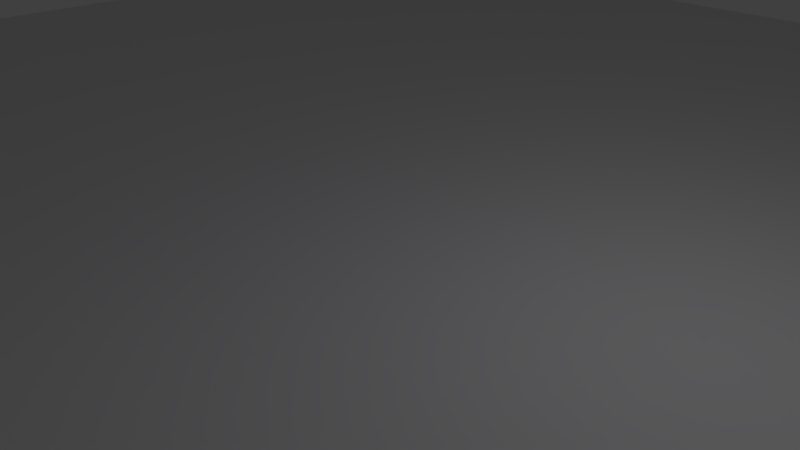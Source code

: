 # Source: Constraint_Test.blend  (saved by Blender 2.79.0; exported with 4.5.12 LTS)
import bpy
from mathutils import Matrix  # noqa: F401  (used for matrix-valued properties, if any)

bpy.ops.wm.read_factory_settings(use_empty=True)
scene = bpy.context.scene
scene.name = 'Scene'

# ---- collections
col_collection_1 = bpy.data.collections.new('Collection 1'); scene.collection.children.link(col_collection_1)

# ---- materials (node trees are filled in below, after node groups)
mat_material_001 = bpy.data.materials.new('Material.001')
mat_material_001.alpha_threshold = 0.0
mat_material_001.use_transparent_shadow = False
mat_material_001.diffuse_color = (0.03333, 0.02016, 0.8, 1.0)
mat_material_001.roughness = 0.5

# ---- material node trees

# ---- world
world_world = bpy.data.worlds.new('World'); scene.world = world_world
world_world.color = (0.05088, 0.05088, 0.05088)
world_world.use_sun_shadow = False
world_world.sun_shadow_jitter_overblur = 0.0
world_world.cycles.sampling_method = 'MANUAL'

# ---- cameras
cam_camera = bpy.data.cameras.new('Camera')
cam_camera.clip_end = 100.0
cam_camera.lens = 35.0
cam_camera.sensor_width = 32.0
cam_camera.sensor_height = 18.0
cam_camera.ortho_scale = 7.314
cam_camera.dof.focus_distance = 0.0
cam_camera.dof.aperture_fstop = 128.0

# ---- lights
light_lamp = bpy.data.lights.new('Lamp', 'POINT')
light_lamp.transmission_factor = 0.0
light_lamp.cutoff_distance = 30.0
light_lamp.energy = 100.0
light_lamp.shadow_buffer_clip_start = 1.001
light_lamp.shadow_soft_size = 0.1
light_lamp.shadow_maximum_resolution = 0.006
light_lamp.use_absolute_resolution = True

# ---- meshes
me_cube_003 = bpy.data.meshes.new('Cube.003')
me_cube_003.from_pydata([(-1.0, -1.0, -1.0), (-1.0, -1.0, 1.0), (-1.0, 1.0, -1.0), (-1.0, 1.0, 1.0), (1.0, -1.0, -1.0), (1.0, -1.0, 1.0), (1.0, 1.0, -1.0), (1.0, 1.0, 1.0)], [], [(0, 1, 3, 2), (2, 3, 7, 6), (6, 7, 5, 4), (4, 5, 1, 0), (2, 6, 4, 0), (7, 3, 1, 5)])
me_cube_003.materials.append(mat_material_001)
me_cube_003.use_remesh_preserve_volume = False
me_cube_003.use_remesh_preserve_attributes = False
me_cube_003.use_mirror_vertex_groups = False
me_cube_003.update()
me_cube_002 = bpy.data.meshes.new('Cube.002')
me_cube_002.from_pydata([(-1.0, -1.0, -1.0), (-1.0, -1.0, 1.0), (-1.0, 1.0, -1.0), (-1.0, 1.0, 1.0), (1.0, -1.0, -1.0), (1.0, -1.0, 1.0), (1.0, 1.0, -1.0), (1.0, 1.0, 1.0)], [], [(0, 1, 3, 2), (2, 3, 7, 6), (6, 7, 5, 4), (4, 5, 1, 0), (2, 6, 4, 0), (7, 3, 1, 5)])
me_cube_002.materials.append(mat_material_001)
me_cube_002.use_remesh_preserve_volume = False
me_cube_002.use_remesh_preserve_attributes = False
me_cube_002.use_mirror_vertex_groups = False
me_cube_002.update()
me_cube_001 = bpy.data.meshes.new('Cube.001')
me_cube_001.from_pydata([(-1.0, -1.0, -1.0), (-1.0, -1.0, 1.0), (-1.0, 1.0, -1.0), (-1.0, 1.0, 1.0), (1.0, -1.0, -1.0), (1.0, -1.0, 1.0), (1.0, 1.0, -1.0), (1.0, 1.0, 1.0)], [], [(0, 1, 3, 2), (2, 3, 7, 6), (6, 7, 5, 4), (4, 5, 1, 0), (2, 6, 4, 0), (7, 3, 1, 5)])
me_cube_001.materials.append(mat_material_001)
me_cube_001.use_remesh_preserve_volume = False
me_cube_001.use_remesh_preserve_attributes = False
me_cube_001.use_mirror_vertex_groups = False
me_cube_001.update()
me_plane = bpy.data.meshes.new('Plane')
me_plane.from_pydata([(-1.0, -1.0, 0.0), (1.0, -1.0, 0.0), (-1.0, 1.0, 0.0), (1.0, 1.0, 0.0)], [], [(0, 1, 3, 2)])
me_plane.use_remesh_preserve_volume = False
me_plane.use_remesh_preserve_attributes = False
me_plane.use_mirror_vertex_groups = False
me_plane.update()

# ---- objects
ob_cube_002 = bpy.data.objects.new('Cube.002', me_cube_003)
ob_cube_001 = bpy.data.objects.new('Cube.001', me_cube_002)
ob_cube = bpy.data.objects.new('Cube', me_cube_001)
ob_plane = bpy.data.objects.new('Plane', me_plane)
ob_lamp = bpy.data.objects.new('Lamp', light_lamp)
ob_camera = bpy.data.objects.new('Camera', cam_camera)

# ---- transforms, parenting, visibility, modifiers, constraints
ob_cube_002.location = (2.146, 0.0, 6.252)
ob_cube_002.rotation_euler = (0.0, 0.5772, 0.0)
ob_cube_002.scale = (1.0, 1.0, -0.133)
ob_cube_002.lineart.crease_threshold = 0.0
ob_cube_001.location = (-2.082, 0.0, 6.312)
ob_cube_001.rotation_euler = (-0.0, 2.708, -0.0)
ob_cube_001.scale = (1.0, 1.0, -0.133)
ob_cube_001.lineart.crease_threshold = 0.0
ob_cube.location = (0.0, 0.0, 6.793)
ob_cube.scale = (1.0, 1.0, -0.133)
ob_cube.lineart.crease_threshold = 0.0
ob_plane.location = (0.0, 0.0, 0.0)
ob_plane.scale = (16.25, 16.25, 16.25)
ob_plane.lineart.crease_threshold = 0.0
ob_lamp.location = (4.076, 1.005, 5.904)
ob_lamp.rotation_euler = (0.6503, 0.05522, 1.866)
ob_lamp.lock_rotations_4d = False
ob_lamp.empty_display_type = 'ARROWS'
ob_lamp.color = (0.0, 0.0, 0.0, 0.0)
ob_lamp.lineart.crease_threshold = 0.0
ob_camera.location = (7.481, -6.508, 5.344)
ob_camera.rotation_euler = (1.109, 0.0, 0.8149)
ob_camera.lock_rotations_4d = False
ob_camera.empty_display_type = 'ARROWS'
ob_camera.color = (0.0, 0.0, 0.0, 0.0)
ob_camera.display_type = 'WIRE'
ob_camera.lineart.crease_threshold = 0.0

# ---- collection membership
col_collection_1.objects.link(ob_cube_002)
col_collection_1.objects.link(ob_cube_001)
col_collection_1.objects.link(ob_cube)
col_collection_1.objects.link(ob_plane)
col_collection_1.objects.link(ob_lamp)
col_collection_1.objects.link(ob_camera)

# ---- scene / render settings (as saved in the file)
scene.camera = ob_camera
scene.frame_start = 1; scene.frame_end = 250; scene.frame_set(1)
scene.render.engine = 'BLENDER_EEVEE_NEXT'
scene.render.resolution_percentage = 50
scene.render.dither_intensity = 0.0
scene.cycles.use_denoising = False
scene.cycles.samples = 128
scene.cycles.sampling_pattern = 'TABULATED_SOBOL'
scene.cycles.use_adaptive_sampling = False
scene.cycles.use_light_tree = False
scene.cycles.blur_glossy = 0.0
scene.cycles.sample_clamp_indirect = 0.0
scene.view_settings.view_transform = 'Standard'
bpy.context.view_layer.update()

